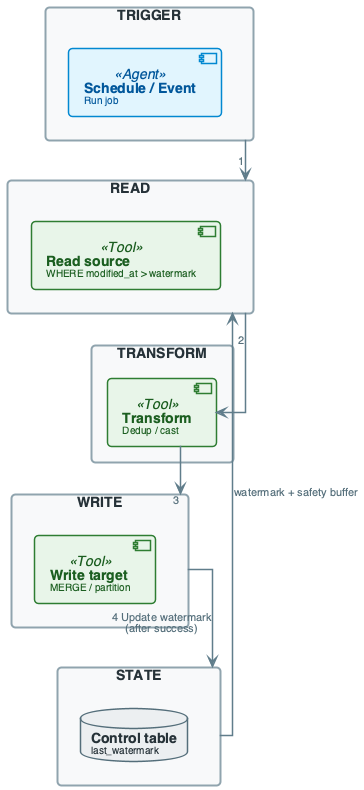

The diagram above was rendered by PlantUML. Its source (embedded in the PNG):
@startuml
'=================================================
' CANONICAL DIAGRAM TEMPLATE - DATA ENGINEERING
'=================================================

top to bottom direction
skinparam linetype ortho
skinparam shadowing false
skinparam roundcorner 8
skinparam handwritten false
skinparam nodesep 24
skinparam ranksep 28

'-------------------------
' FONT & GLOBAL STYLE
'-------------------------
skinparam defaultFontName "Segoe UI, Helvetica, sans-serif"
skinparam defaultFontSize 16
skinparam defaultFontColor #2C3E50

'-------------------------
' GENERIC BOX STYLE
'-------------------------
skinparam rectangle {
    BackgroundColor #F8F9FA
    BorderColor #90A4AE
    BorderThickness 2
    FontColor #263238
    FontSize 14
    FontStyle bold
    Padding 20
}

skinparam component {
    BackgroundColor #FFFFFF
    BorderColor #78909C
    BorderThickness 1.5
    FontSize 14
    Padding 12
}

skinparam database {
    BackgroundColor #ECEFF1
    BorderColor #546E7A
    BorderThickness 1.5
    FontSize 14
    FontColor #263238
}

skinparam arrow {
    Color #607D8B
    Thickness 1.5
    FontSize 11
    FontColor #546E7A
}

'-------------------------
' SEMANTIC STEREOTYPES
'-------------------------
skinparam component<<UI>> {
    BorderColor #8E24AA
    BackgroundColor #F3E5F5
    FontColor #4A148C
}

skinparam component<<Agent>> {
    BorderColor #0288D1
    BackgroundColor #E1F5FE
    FontColor #01579B
}

skinparam component<<Tool>> {
    BorderColor #2E7D32
    BackgroundColor #E8F5E9
    FontColor #1B5E20
}

skinparam component<<Config>> {
    BorderColor #F57C00
    BackgroundColor #FFF3E0
    FontColor #E65100
}

skinparam component<<Bad>> {
    BorderColor #C62828
    BackgroundColor #FFEBEE
    FontColor #B71C1C
}

skinparam component<<V1>> {
    BorderColor #F57C00
    BackgroundColor #FFF3E0
    FontColor #E65100
}

skinparam component<<V2>> {
    BorderColor #2E7D32
    BackgroundColor #E8F5E9
    FontColor #1B5E20
}

skinparam component<<up>> {
    BackgroundColor #E8F5E9
    BorderColor #2E7D32
}

skinparam component<<down>> {
    BackgroundColor #FFEBEE
    BorderColor #C62828
}

skinparam database<<up>> {
    BackgroundColor #E8F5E9
    BorderColor #2E7D32
}

skinparam database<<down>> {
    BackgroundColor #FFEBEE
    BorderColor #C62828
}

skinparam component<<success>> {
    BackgroundColor #E8F5E9
    BorderColor #2E7D32
}

skinparam component<<failure>> {
    BackgroundColor #FFEBEE
    BorderColor #C62828
}

'=================================================

' EXECUTION FLOW: TRIGGER TO COMMIT
rectangle "TRIGGER" #F8F9FA {
    component "**Schedule / Event**\n<size:10>Run job</size>" as TRIGGER1 <<Agent>>
}

rectangle "READ" #F8F9FA {
    component "**Read source**\n<size:10>WHERE modified_at > watermark</size>" as READ1 <<Tool>>
}

rectangle "TRANSFORM" #F8F9FA {
    component "**Transform**\n<size:10>Dedup / cast</size>" as TRANSFORM_STEP <<Tool>>
}

rectangle "WRITE" #F8F9FA {
    component "**Write target**\n<size:10>MERGE / partition</size>" as WRITE1 <<Tool>>
}

rectangle "STATE" #F8F9FA {
    database "**Control table**\n<size:10>last_watermark</size>" as STATE1
}

TRIGGER --> READ : "1"
READ --> TRANSFORM_STEP : "2"
TRANSFORM_STEP --> WRITE : "3"
WRITE --> STATE : "4 Update watermark\n(after success)"
STATE --> READ : "watermark + safety buffer"

@enduml